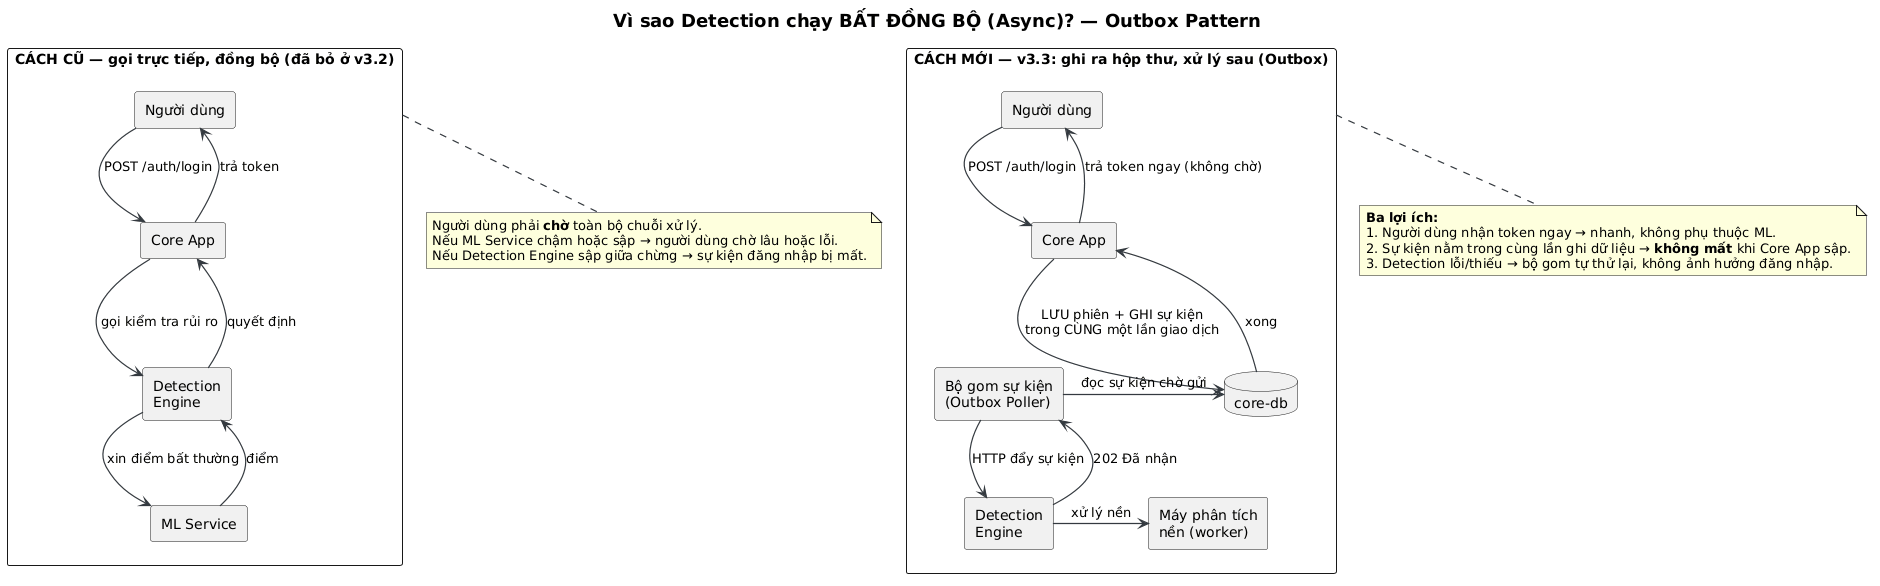

The diagram above was rendered by PlantUML. Its source (embedded in the PNG):
@startuml
skinparam backgroundColor #FFFFFF
skinparam shadowing false
skinparam defaultFontName Sans
skinparam ArrowColor #343A40
skinparam ArrowThickness 1.2
skinparam titleFontSize 18

title Vì sao Detection chạy BẤT ĐỒNG BỘ (Async)? — Outbox Pattern

' ============ CÁCH CŨ: ĐỒNG BỘ ============
rectangle "CÁCH CŨ — gọi trực tiếp, đồng bộ (đã bỏ ở v3.2)" as OLD {
  rectangle "Người dùng" as U1
  rectangle "Core App" as C1
  rectangle "Detection\nEngine" as D1
  rectangle "ML Service" as M1

  U1 -> C1 : POST /auth/login
  C1 -> D1 : gọi kiểm tra rủi ro
  D1 -> M1 : xin điểm bất thường
  M1 --> D1 : điểm
  D1 --> C1 : quyết định
  C1 --> U1 : trả token
}

note bottom of OLD
  Người dùng phải **chờ** toàn bộ chuỗi xử lý.
  Nếu ML Service chậm hoặc sập → người dùng chờ lâu hoặc lỗi.
  Nếu Detection Engine sập giữa chừng → sự kiện đăng nhập bị mất.
end note

' ============ CÁCH MỚI: BẤT ĐỒNG BỘ ============
rectangle "CÁCH MỚI — v3.3: ghi ra hộp thư, xử lý sau (Outbox)" as NEW {
  rectangle "Người dùng" as U2
  rectangle "Core App" as C2
  database "core-db" as CDB2
  rectangle "Bộ gom sự kiện\n(Outbox Poller)" as POLL
  rectangle "Detection\nEngine" as D2
  rectangle "Máy phân tích\nnền (worker)" as W2

  U2 -> C2 : POST /auth/login
  C2 -> CDB2 : LƯU phiên + GHI sự kiện\ntrong CÙNG một lần giao dịch
  CDB2 --> C2 : xong
  C2 --> U2 : trả token ngay (không chờ)
  POLL -> CDB2 : đọc sự kiện chờ gửi
  POLL -> D2 : HTTP đẩy sự kiện
  D2 --> POLL : 202 Đã nhận
  D2 -> W2 : xử lý nền
}

note bottom of NEW
  **Ba lợi ích:**
  1. Người dùng nhận token ngay → nhanh, không phụ thuộc ML.
  2. Sự kiện nằm trong cùng lần ghi dữ liệu → **không mất** khi Core App sập.
  3. Detection lỗi/thiếu → bộ gom tự thử lại, không ảnh hưởng đăng nhập.
end note
@enduml